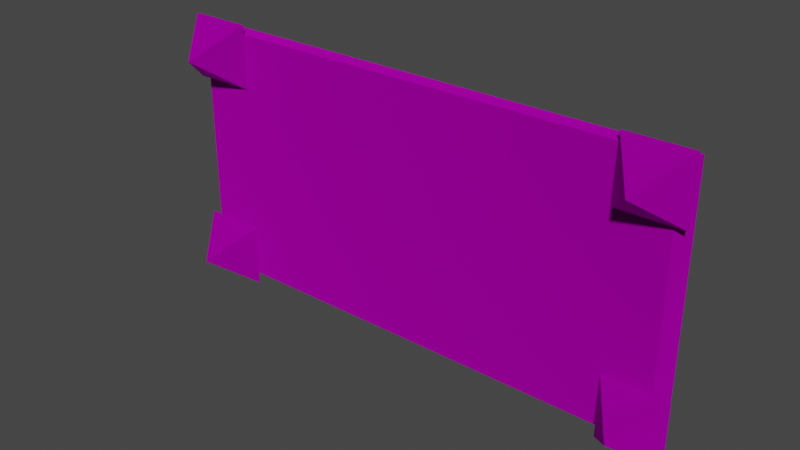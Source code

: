 # Source: spiked_01_x6.blend  (saved by Blender 3.4.6; exported with 4.5.12 LTS)
import bpy
from mathutils import Matrix  # noqa: F401  (used for matrix-valued properties, if any)

bpy.ops.wm.read_factory_settings(use_empty=True)
scene = bpy.context.scene
scene.name = 'Scene'

# ---- collections
col_collection = bpy.data.collections.new('Collection'); scene.collection.children.link(col_collection)
col_export = bpy.data.collections.new('Export'); scene.collection.children.link(col_export)

# ---- images (referenced by path relative to the original .blend; pixels are not part of the script)
import os
ASSET_DIR = os.environ.get("B2B_ASSET_DIR", "")  # directory of the original .blend (textures are referenced by path, not embedded)
HERE = os.path.dirname(os.path.abspath(__file__))  # packed textures are extracted next to this script under _unpacked/

def load_image(name, relpath, width, height, colorspace="sRGB"):
    """Load a texture the original file referenced (path relative to the .blend, or extracted next to this script)."""
    p = next((c for c in (os.path.join(HERE, relpath), os.path.join(ASSET_DIR, relpath)) if relpath and os.path.exists(c)), "")
    if p:
        img = bpy.data.images.load(p, check_existing=True)
        img.name = name
    else:  # same state as the original file: an image datablock whose file is absent (Cycles renders it pink)
        img = bpy.data.images.new(name, width, height)
        img.source = "FILE"
        img.filepath = "//" + (relpath or name)
    img.colorspace_settings.name = colorspace
    return img
img_terrace_plate_iron_giant_png = load_image('terrace_plate_iron_giant.png', 'terrace_plate_iron_giant.png', 1024, 1024, 'sRGB')
img_spike_iron_png = load_image('spike_iron.png', 'spike_iron.png', 1024, 1024, 'sRGB')

# ---- materials (node trees are filled in below, after node groups)
mat_dummymtl_rsrc_world_prop_clockworks_structural_terrace_plates_g = bpy.data.materials.new('dummymtl-rsrc.world.prop.clockworks.structural.terrace_plates.g')
mat_dummymtl_rsrc_world_prop_clockworks_structural_terrace_plates_g.use_backface_culling = True
mat_dummymtl_rsrc_world_prop_clockworks_structural_terrace_plates_g.use_transparent_shadow = False
mat_dummymtl_rsrc_world_prop_clockworks_structural_nut_n_bolt_s = bpy.data.materials.new('dummymtl-rsrc.world.prop.clockworks.structural.nut_n_bolt.s')
mat_dummymtl_rsrc_world_prop_clockworks_structural_nut_n_bolt_s.use_backface_culling = True
mat_dummymtl_rsrc_world_prop_clockworks_structural_nut_n_bolt_s.use_transparent_shadow = False

# ---- material node trees
mat_dummymtl_rsrc_world_prop_clockworks_structural_terrace_plates_g.use_nodes = True; mat_dummymtl_rsrc_world_prop_clockworks_structural_terrace_plates_g.node_tree.nodes.clear()
_N = mat_dummymtl_rsrc_world_prop_clockworks_structural_terrace_plates_g.node_tree.nodes; _L = mat_dummymtl_rsrc_world_prop_clockworks_structural_terrace_plates_g.node_tree.links
n0 = _N.new('ShaderNodeBsdfPrincipled'); n0.name = 'Principled BSDF'; n0.location = (10, 300)
n0.distribution = 'GGX'
n0.subsurface_method = 'RANDOM_WALK_SKIN'
n0.inputs[1].default_value = 1.0
n0.inputs[2].default_value = 1.0
n0.inputs[27].default_value = (0.0, 0.0, 0.0, 1.0)
n0.inputs[28].default_value = 1.0
n1 = _N.new('ShaderNodeOutputMaterial'); n1.name = 'Material Output'; n1.location = (320, 270)
n2 = _N.new('ShaderNodeTexImage'); n2.name = 'Image Texture'; n2.location = (-262, 192)
n2.image = img_terrace_plate_iron_giant_png
_L.new(n0.outputs[0], n1.inputs[0])
_L.new(n2.outputs[0], n0.inputs[0])
n1.is_active_output = True
mat_dummymtl_rsrc_world_prop_clockworks_structural_nut_n_bolt_s.use_nodes = True; mat_dummymtl_rsrc_world_prop_clockworks_structural_nut_n_bolt_s.node_tree.nodes.clear()
_N = mat_dummymtl_rsrc_world_prop_clockworks_structural_nut_n_bolt_s.node_tree.nodes; _L = mat_dummymtl_rsrc_world_prop_clockworks_structural_nut_n_bolt_s.node_tree.links
n0 = _N.new('ShaderNodeBsdfPrincipled'); n0.name = 'Principled BSDF'; n0.location = (10, 300)
n0.distribution = 'GGX'
n0.subsurface_method = 'RANDOM_WALK_SKIN'
n0.inputs[1].default_value = 1.0
n0.inputs[2].default_value = 1.0
n0.inputs[27].default_value = (0.0, 0.0, 0.0, 1.0)
n0.inputs[28].default_value = 1.0
n1 = _N.new('ShaderNodeOutputMaterial'); n1.name = 'Material Output'; n1.location = (320, 270)
n2 = _N.new('ShaderNodeTexImage'); n2.name = 'Image Texture'; n2.location = (-299, 200)
n2.image = img_spike_iron_png
_L.new(n0.outputs[0], n1.inputs[0])
_L.new(n2.outputs[0], n0.inputs[0])
n1.is_active_output = True

# ---- world
world_world = bpy.data.worlds.new('World'); scene.world = world_world
world_world.use_nodes = True; world_world.node_tree.nodes.clear()
_N = world_world.node_tree.nodes; _L = world_world.node_tree.links
n0 = _N.new('ShaderNodeOutputWorld'); n0.name = 'World Output'; n0.location = (300, 300)
n1 = _N.new('ShaderNodeBackground'); n1.name = 'Background'; n1.location = (10, 300)
n1.inputs[0].default_value = (0.05088, 0.05088, 0.05088, 1.0)
_L.new(n1.outputs[0], n0.inputs[0])
n0.is_active_output = True
world_world.color = (0.05088, 0.05088, 0.05088)
world_world.use_sun_shadow = False
world_world.sun_shadow_jitter_overblur = 0.0

# ---- meshes
me_rsrc_world_prop_clockworks_structural_terrace_plates_giant_plat = bpy.data.meshes.new('rsrc.world.prop.clockworks.structural.terrace_plates.giant_plat')
me_rsrc_world_prop_clockworks_structural_terrace_plates_giant_plat.from_pydata([(3.05, 0.0, 6.557e-08), (-3.05, -3.0, -6.557e-08), (-2.95, -3.0, -0.2), (2.95, 0.0, -0.2), (3.05, -3.0, -6.557e-08), (-2.95, 0.0, -0.2), (-3.05, 0.0, 6.557e-08), (2.0, 0.0, -0.2), (-2.0, -3.0, -0.2), (-2.0, 0.0, -0.2), (2.0, -3.0, -0.2), (2.95, -3.0, -0.2)], [], [(4, 0, 6), (6, 1, 4), (9, 8, 2), (2, 5, 9), (11, 3, 0), (0, 4, 11), (5, 2, 1), (1, 6, 5), (7, 10, 8), (8, 9, 7), (3, 11, 10), (10, 7, 3), (7, 0, 3), (6, 0, 7), (6, 7, 9), (6, 9, 5), (8, 1, 2), (4, 1, 8), (4, 8, 10), (4, 10, 11)])
_uv = me_rsrc_world_prop_clockworks_structural_terrace_plates_giant_plat.uv_layers.new(name='UVMap')
_uv.uv.foreach_set('vector', [0.0, 1.0, 0.0, 0.0, 1.0, 0.0, 1.0, 0.0, 1.0, 1.0, 0.0, 1.0, 0.5, 0.272, 0.5, 0.5, 0.0, 0.5, 0.0, 0.5, 0.0, 0.272, 0.5, 0.272, 1.0, 0.0, 0.0, 0.0, 0.0, 0.032, 0.0, 0.032, 1.0, 0.032, 1.0, 0.0, 1.0, 0.0, 0.0, 0.0, 0.0, 0.032, 0.0, 0.032, 1.0, 0.032, 1.0, 0.0, 2.0, 0.038, 2.0, 0.2657, 0.0, 0.2657, 0.0, 0.2657, 0.0, 0.038, 2.0, 0.038, 1.0, 0.272, 1.0, 0.5, 0.5, 0.5, 0.5, 0.5, 0.5, 0.272, 1.0, 0.272, 0.8279, 0.038, 1.0, 0.032, 0.9836, 0.038, 0.0, 0.032, 1.0, 0.032, 0.8279, 0.038, 0.0, 0.032, 0.8279, 0.038, 0.1721, 0.038, 0.0, 0.032, 0.1721, 0.038, 0.01639, 0.038, 0.1667, 0.97, 0.0, 1.0, 0.0, 0.97, 1.0, 1.0, 0.0, 1.0, 0.1667, 0.97, 1.0, 1.0, 0.1667, 0.97, 0.8333, 0.97, 1.0, 1.0, 0.8333, 0.97, 1.0, 0.97])
me_rsrc_world_prop_clockworks_structural_terrace_plates_giant_plat.materials.append(mat_dummymtl_rsrc_world_prop_clockworks_structural_terrace_plates_g)
me_rsrc_world_prop_clockworks_structural_terrace_plates_giant_plat.update()
me_rsrc_world_prop_clockworks_structural_terrace_plates_giant_plat.normals_split_custom_set([tuple(v) for v in zip(*[iter([0.0, -4.371e-08, 1.0, 0.0, -4.371e-08, 1.0, 0.0, -4.371e-08, 1.0, 0.0, -4.371e-08, 1.0, 0.0, -4.371e-08, 1.0, 0.0, -4.371e-08, 1.0, 0.0, 0.0, -1.0, 0.0, 0.0, -1.0, 0.0, 0.0, -1.0, 0.0, 0.0, -1.0, 0.0, 0.0, -1.0, 0.0, 0.0, -1.0, 0.8944, 0.0, -0.4472, 0.8944, 0.0, -0.4472, 0.8944, 0.0, -0.4472, 0.8944, 1.777e-07, -0.4472, 0.8944, 1.777e-07, -0.4472, 0.8944, 1.777e-07, -0.4472, -0.8944, 0.0, -0.4472, -0.8944, 0.0, -0.4472, -0.8944, 0.0, -0.4472, -0.8944, 1.777e-07, -0.4472, -0.8944, 1.777e-07, -0.4472, -0.8944, 1.777e-07, -0.4472, 0.0, 0.0, -1.0, 0.0, 0.0, -1.0, 0.0, 0.0, -1.0, 0.0, 0.0, -1.0, 0.0, 0.0, -1.0, 0.0, 0.0, -1.0, 0.0, 0.0, -1.0, 0.0, 0.0, -1.0, 0.0, 0.0, -1.0, 0.0, 0.0, -1.0, 0.0, 0.0, -1.0, 0.0, 0.0, -1.0, 0.0, 1.0, 0.0, 0.0, 1.0, 0.0, 0.0, 1.0, 0.0, 0.0, 1.0, 0.0, 0.0, 1.0, 0.0, 0.0, 1.0, 0.0, 0.0, 1.0, 0.0, 0.0, 1.0, 0.0, 0.0, 1.0, 0.0, 0.0, 1.0, 0.0, 0.0, 1.0, 0.0, 0.0, 1.0, 0.0, 0.0, -1.0, 0.0, 0.0, -1.0, 0.0, 0.0, -1.0, 0.0, 0.0, -1.0, 1.954e-06, 0.0, -1.0, 1.954e-06, 0.0, -1.0, 1.954e-06, 0.0, -1.0, -2.384e-06, 0.0, -1.0, -2.384e-06, 0.0, -1.0, -2.384e-06, 0.0, -1.0, 0.0, 0.0, -1.0, 0.0, 0.0, -1.0, 0.0])] * 3)])
me_rsrc_world_prop_clockworks_structural_nut_n_bolt_spike_mesh = bpy.data.meshes.new('rsrc.world.prop.clockworks.structural.nut_n_bolt.spike-Mesh')
me_rsrc_world_prop_clockworks_structural_nut_n_bolt_spike_mesh.from_pydata([(0.375, 0.375, 0.0), (0.375, -0.375, 0.0), (0.0, 0.0, -0.5), (-0.375, -0.375, 0.0), (-0.375, 0.375, 0.0)], [], [(4, 0, 2), (0, 1, 2), (1, 3, 2), (3, 4, 2)])
_uv = me_rsrc_world_prop_clockworks_structural_nut_n_bolt_spike_mesh.uv_layers.new(name='UVMap')
_uv.uv.foreach_set('vector', [0.0001, 0.9999, 9.996e-05, 0.0001, 0.5, 0.5, 9.996e-05, 0.0001, 0.9999, 9.996e-05, 0.5, 0.5, 0.9999, 9.996e-05, 0.9999, 0.9999, 0.5, 0.5, 0.9999, 0.9999, 0.0001, 0.9999, 0.5, 0.5])
me_rsrc_world_prop_clockworks_structural_nut_n_bolt_spike_mesh.materials.append(mat_dummymtl_rsrc_world_prop_clockworks_structural_nut_n_bolt_s)
me_rsrc_world_prop_clockworks_structural_nut_n_bolt_spike_mesh.update()
me_rsrc_world_prop_clockworks_structural_nut_n_bolt_spike_mesh.normals_split_custom_set([tuple(v) for v in zip(*[iter([0.0, 0.8, -0.6, 0.0, 0.8, -0.6, 0.0, 0.8, -0.6, 0.8, 0.0, -0.6, 0.8, 0.0, -0.6, 0.8, 0.0, -0.6, 0.0, -0.8, -0.6, 0.0, -0.8, -0.6, 0.0, -0.8, -0.6, -0.8, 0.0, -0.6, -0.8, 0.0, -0.6, -0.8, 0.0, -0.6])] * 3)])

# ---- objects
ob_spiked_giant_01_x6_meshnodes__flat_06units = bpy.data.objects.new('spiked.giant_01_x6-MeshNodes["flat_06units"]', me_rsrc_world_prop_clockworks_structural_terrace_plates_giant_plat)
ob_spiked_giant_01_x6_nodes__node04 = bpy.data.objects.new('spiked.giant_01_x6-Nodes["node04"]', None)
ob_nut_n_bolt_spike_meshnodes__spike = bpy.data.objects.new('nut_n_bolt.spike-MeshNodes["spike"]', me_rsrc_world_prop_clockworks_structural_nut_n_bolt_spike_mesh)
ob_spiked_giant_01_x6_nodes__node02 = bpy.data.objects.new('spiked.giant_01_x6-Nodes["node02"]', None)
ob_nut_n_bolt_spike_meshnodes__spike___001 = bpy.data.objects.new('nut_n_bolt.spike-MeshNodes["spike"].001', me_rsrc_world_prop_clockworks_structural_nut_n_bolt_spike_mesh)
ob_spiked_giant_01_x6_nodes__node03 = bpy.data.objects.new('spiked.giant_01_x6-Nodes["node03"]', None)
ob_nut_n_bolt_spike_meshnodes__spike___002 = bpy.data.objects.new('nut_n_bolt.spike-MeshNodes["spike"].002', me_rsrc_world_prop_clockworks_structural_nut_n_bolt_spike_mesh)
ob_spiked_giant_01_x6_nodes__node01 = bpy.data.objects.new('spiked.giant_01_x6-Nodes["node01"]', None)
ob_nut_n_bolt_spike_meshnodes__spike___003 = bpy.data.objects.new('nut_n_bolt.spike-MeshNodes["spike"].003', me_rsrc_world_prop_clockworks_structural_nut_n_bolt_spike_mesh)

# ---- transforms, parenting, visibility, modifiers, constraints
ob_spiked_giant_01_x6_meshnodes__flat_06units.location = (0.0, 0.0, 0.0)
ob_spiked_giant_01_x6_meshnodes__flat_06units.rotation_mode = 'QUATERNION'
ob_spiked_giant_01_x6_meshnodes__flat_06units.rotation_quaternion = (0.7071, -0.7071, -1.57e-16, -9.358e-24)
ob_spiked_giant_01_x6_nodes__node04.location = (2.764, -0.2, 0.234)
ob_spiked_giant_01_x6_nodes__node04.rotation_mode = 'QUATERNION'
ob_spiked_giant_01_x6_nodes__node04.rotation_quaternion = (0.7071, -0.7071, -1.57e-16, -9.358e-24)
ob_spiked_giant_01_x6_nodes__node04.empty_display_size = 0.001
ob_nut_n_bolt_spike_meshnodes__spike.parent = ob_spiked_giant_01_x6_nodes__node04
ob_nut_n_bolt_spike_meshnodes__spike.location = (0.0, 0.0, 0.0)
ob_nut_n_bolt_spike_meshnodes__spike.rotation_mode = 'QUATERNION'
ob_nut_n_bolt_spike_meshnodes__spike.rotation_quaternion = (1.0, 0.0, 0.0, 0.0)
ob_spiked_giant_01_x6_nodes__node02.location = (2.724, -0.2, 2.736)
ob_spiked_giant_01_x6_nodes__node02.rotation_mode = 'QUATERNION'
ob_spiked_giant_01_x6_nodes__node02.rotation_quaternion = (0.7071, -0.7071, -1.57e-16, -9.358e-24)
ob_spiked_giant_01_x6_nodes__node02.empty_display_size = 0.001
ob_nut_n_bolt_spike_meshnodes__spike___001.parent = ob_spiked_giant_01_x6_nodes__node02
ob_nut_n_bolt_spike_meshnodes__spike___001.location = (0.0, 0.0, 0.0)
ob_nut_n_bolt_spike_meshnodes__spike___001.rotation_mode = 'QUATERNION'
ob_nut_n_bolt_spike_meshnodes__spike___001.rotation_quaternion = (1.0, 0.0, 0.0, 0.0)
ob_spiked_giant_01_x6_nodes__node03.location = (-2.71, -0.2, 0.234)
ob_spiked_giant_01_x6_nodes__node03.rotation_mode = 'QUATERNION'
ob_spiked_giant_01_x6_nodes__node03.rotation_quaternion = (0.7071, -0.7071, -1.57e-16, -9.358e-24)
ob_spiked_giant_01_x6_nodes__node03.empty_display_size = 0.001
ob_nut_n_bolt_spike_meshnodes__spike___002.parent = ob_spiked_giant_01_x6_nodes__node03
ob_nut_n_bolt_spike_meshnodes__spike___002.location = (0.0, 0.0, 0.0)
ob_nut_n_bolt_spike_meshnodes__spike___002.rotation_mode = 'QUATERNION'
ob_nut_n_bolt_spike_meshnodes__spike___002.rotation_quaternion = (1.0, 0.0, 0.0, 0.0)
ob_spiked_giant_01_x6_nodes__node01.location = (-2.71, -0.2, 2.736)
ob_spiked_giant_01_x6_nodes__node01.rotation_mode = 'QUATERNION'
ob_spiked_giant_01_x6_nodes__node01.rotation_quaternion = (0.7071, -0.7071, -1.57e-16, -9.358e-24)
ob_spiked_giant_01_x6_nodes__node01.empty_display_size = 0.001
ob_nut_n_bolt_spike_meshnodes__spike___003.parent = ob_spiked_giant_01_x6_nodes__node01
ob_nut_n_bolt_spike_meshnodes__spike___003.location = (0.0, 0.0, 0.0)
ob_nut_n_bolt_spike_meshnodes__spike___003.rotation_mode = 'QUATERNION'
ob_nut_n_bolt_spike_meshnodes__spike___003.rotation_quaternion = (1.0, 0.0, 0.0, 0.0)

# ---- collection membership
scene.collection.objects.link(ob_spiked_giant_01_x6_meshnodes__flat_06units)
scene.collection.objects.link(ob_spiked_giant_01_x6_nodes__node04)
scene.collection.objects.link(ob_nut_n_bolt_spike_meshnodes__spike)
scene.collection.objects.link(ob_spiked_giant_01_x6_nodes__node02)
scene.collection.objects.link(ob_nut_n_bolt_spike_meshnodes__spike___001)
scene.collection.objects.link(ob_spiked_giant_01_x6_nodes__node03)
scene.collection.objects.link(ob_nut_n_bolt_spike_meshnodes__spike___002)
scene.collection.objects.link(ob_spiked_giant_01_x6_nodes__node01)
scene.collection.objects.link(ob_nut_n_bolt_spike_meshnodes__spike___003)

# ---- scene / render settings (as saved in the file)
scene.frame_start = 1; scene.frame_end = 250; scene.frame_set(1)
scene.render.engine = 'BLENDER_EEVEE_NEXT'
scene.cycles.sampling_pattern = 'TABULATED_SOBOL'
scene.cycles.use_light_tree = False
scene.view_settings.view_transform = 'Filmic'
bpy.context.view_layer.update()

# ---- added for rendering (the .blend has no active camera and no usable light): camera, sun
cam_auto = bpy.data.cameras.new('AutoCamera')
cam_auto.lens = 50.0
cam_auto.sensor_width = 36.0
cam_auto.clip_end = 1000.0
ob_auto_camera = bpy.data.objects.new('AutoCamera', cam_auto)
scene.collection.objects.link(ob_auto_camera)
ob_auto_camera.location = (6.55647, -8.18535, 6.70857)
ob_auto_camera.rotation_euler = (1.09748, -7.21219e-08, 0.694738)
scene.camera = ob_auto_camera
light_auto_sun = bpy.data.lights.new('AutoSun', 'SUN')
light_auto_sun.energy = 3.0
light_auto_sun.angle = 0.0523599
ob_auto_sun = bpy.data.objects.new('AutoSun', light_auto_sun)
scene.collection.objects.link(ob_auto_sun)
ob_auto_sun.rotation_euler = (0.872665, 0.174533, 0.523599)
bpy.context.view_layer.update()
